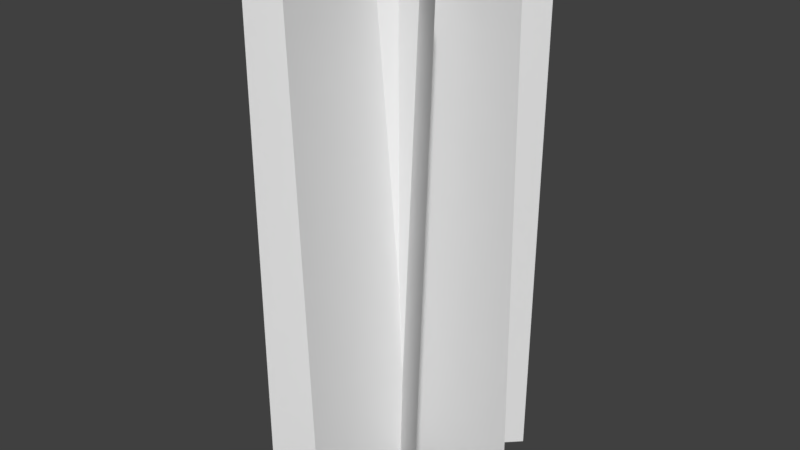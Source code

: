 # Source: Billboard.blend  (saved by Blender 2.79.0; exported with 4.5.12 LTS)
import bpy
from mathutils import Matrix  # noqa: F401  (used for matrix-valued properties, if any)

bpy.ops.wm.read_factory_settings(use_empty=True)
scene = bpy.context.scene
scene.name = 'Scene'

# ---- collections
col_collection_1 = bpy.data.collections.new('Collection 1'); scene.collection.children.link(col_collection_1)

# ---- world
world_world = bpy.data.worlds.new('World'); scene.world = world_world
world_world.color = (0.05088, 0.05088, 0.05088)
world_world.use_sun_shadow = False
world_world.sun_shadow_jitter_overblur = 0.0
world_world.cycles.sampling_method = 'MANUAL'

# ---- meshes
me_plane = bpy.data.meshes.new('Plane')
me_plane.from_pydata([(-0.05368, -1.0, 4.0), (0.0673, -0.9845, 2.026e-09), (-0.05368, 1.0, 4.0), (0.0673, 1.016, 2.026e-09), (1.0, -0.07964, 4.0), (1.0, 4.269e-08, 7.608e-08), (-1.0, -0.07964, 4.0), (-1.0, -4.269e-08, -7.608e-08), (0.771, 0.6329, 4.0), (0.7071, 0.7071, 2.026e-09), (-0.6433, -0.7813, 4.0), (-0.7071, -0.7071, 2.026e-09), (-0.6329, 0.7969, 4.0), (-0.7071, 0.7071, 7.608e-08), (0.7814, -0.6173, 4.0), (0.7071, -0.7071, -7.608e-08)], [], [(0, 1, 3, 2), (4, 5, 7, 6), (8, 9, 11, 10), (12, 13, 15, 14)])
_uv = me_plane.uv_layers.new(name='UVMap')
_uv.uv.foreach_set('vector', [9.425e-05, 0.9999, 9.425e-05, 0.001459, 0.9991, 0.001459, 0.9991, 0.9999, 9.423e-05, 0.9999, 9.429e-05, 0.001271, 0.9991, 0.001459, 0.9991, 0.9999, 9.425e-05, 0.9999, 9.425e-05, 0.001459, 0.9991, 0.001459, 0.9991, 0.9999, 9.423e-05, 0.9999, 9.429e-05, 0.001271, 0.9991, 0.001459, 0.9991, 0.9999])
me_plane.use_remesh_preserve_volume = False
me_plane.use_remesh_preserve_attributes = False
me_plane.use_mirror_vertex_groups = False
me_plane.update()

# ---- objects
ob_plane = bpy.data.objects.new('Plane', me_plane)

# ---- transforms, parenting, visibility, modifiers, constraints
ob_plane.location = (0.0, 0.0, 0.0)
ob_plane.lineart.crease_threshold = 0.0

# ---- collection membership
col_collection_1.objects.link(ob_plane)

# ---- scene / render settings (as saved in the file)
scene.frame_start = 1; scene.frame_end = 250; scene.frame_set(1)
scene.render.engine = 'BLENDER_EEVEE_NEXT'
scene.render.resolution_percentage = 50
scene.render.dither_intensity = 0.0
scene.cycles.use_denoising = False
scene.cycles.samples = 128
scene.cycles.sampling_pattern = 'TABULATED_SOBOL'
scene.cycles.use_adaptive_sampling = False
scene.cycles.use_light_tree = False
scene.cycles.blur_glossy = 0.0
scene.cycles.sample_clamp_indirect = 0.0
scene.view_settings.view_transform = 'Standard'
bpy.context.view_layer.update()

# ---- added for rendering (the .blend has no active camera and no usable light): camera, sun
cam_auto = bpy.data.cameras.new('AutoCamera')
cam_auto.lens = 50.0
cam_auto.sensor_width = 36.0
cam_auto.clip_end = 1000.0
ob_auto_camera = bpy.data.objects.new('AutoCamera', cam_auto)
scene.collection.objects.link(ob_auto_camera)
ob_auto_camera.location = (4.53827, -5.43816, 5.63044)
ob_auto_camera.rotation_euler = (1.09748, -7.21219e-08, 0.694738)
scene.camera = ob_auto_camera
light_auto_sun = bpy.data.lights.new('AutoSun', 'SUN')
light_auto_sun.energy = 3.0
light_auto_sun.angle = 0.0523599
ob_auto_sun = bpy.data.objects.new('AutoSun', light_auto_sun)
scene.collection.objects.link(ob_auto_sun)
ob_auto_sun.rotation_euler = (0.872665, 0.174533, 0.523599)
bpy.context.view_layer.update()
